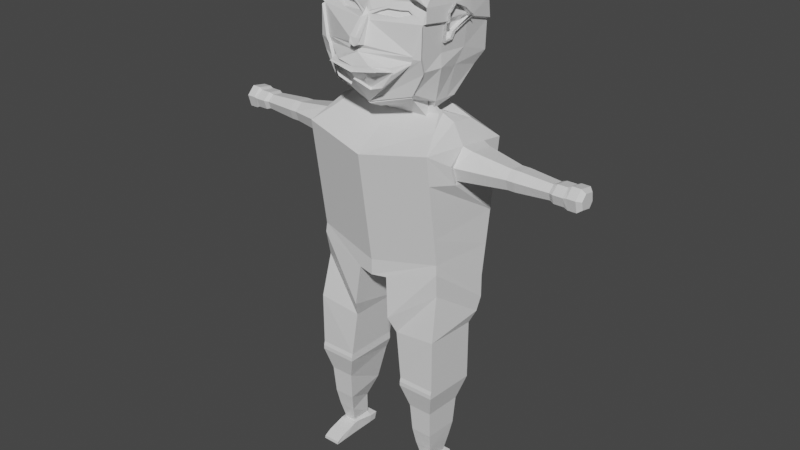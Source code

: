 # Source: basic.blend  (saved by Blender 3.1.7; exported with 4.5.12 LTS)
import bpy
from mathutils import Matrix  # noqa: F401  (used for matrix-valued properties, if any)

bpy.ops.wm.read_factory_settings(use_empty=True)
scene = bpy.context.scene
scene.name = 'Scene'

# ---- collections
col_collection = bpy.data.collections.new('Collection'); scene.collection.children.link(col_collection)

# ---- materials (node trees are filled in below, after node groups)
mat_material = bpy.data.materials.new('Material')
mat_material.alpha_threshold = 0.0
mat_material.use_transparent_shadow = False
mat_material.line_color = (0.0, 0.0, 0.0, 1.0)

# ---- material node trees
mat_material.use_nodes = True; mat_material.node_tree.nodes.clear()
_N = mat_material.node_tree.nodes; _L = mat_material.node_tree.links
n0 = _N.new('ShaderNodeOutputMaterial'); n0.name = 'Material Output'; n0.location = (300, 300)
n1 = _N.new('ShaderNodeBsdfPrincipled'); n1.name = 'Principled BSDF'; n1.location = (10, 300)
n1.distribution = 'GGX'
n1.subsurface_method = 'RANDOM_WALK_SKIN'
n1.inputs[2].default_value = 0.4
n1.inputs[3].default_value = 1.45
n1.inputs[27].default_value = (0.0, 0.0, 0.0, 1.0)
n1.inputs[28].default_value = 1.0
_L.new(n1.outputs[0], n0.inputs[0])
n0.is_active_output = True

# ---- world
world_world = bpy.data.worlds.new('World'); scene.world = world_world
world_world.use_nodes = True; world_world.node_tree.nodes.clear()
_N = world_world.node_tree.nodes; _L = world_world.node_tree.links
n0 = _N.new('ShaderNodeOutputWorld'); n0.name = 'World Output'; n0.location = (300, 300)
n1 = _N.new('ShaderNodeBackground'); n1.name = 'Background'; n1.location = (10, 300)
n1.inputs[0].default_value = (0.05088, 0.05088, 0.05088, 1.0)
_L.new(n1.outputs[0], n0.inputs[0])
n0.is_active_output = True
world_world.color = (0.05088, 0.05088, 0.05088)
world_world.use_sun_shadow = False
world_world.sun_shadow_jitter_overblur = 0.0

# ---- meshes
me_cube = bpy.data.meshes.new('Cube')
me_cube.from_pydata([(3.115, 1.459, 8.725), (3.115, 1.464, 7.782), (2.766, -0.9794, 10.07), (2.795, -1.018, 9.675), (0.0, 1.147, 8.913), (0.0, -1.464, 9.578), (0.0, -1.464, 8.913), (0.0, 1.375, 9.304), (0.6581, -1.38, 8.99), (0.6614, 1.562, 8.01), (0.8218, -1.51, 7.276), (2.717, -0.8791, 8.655), (3.021, 1.322, 7.142), (0.9376, 1.383, 7.276), (1.029, -1.207, 6.567), (2.849, -1.274, 6.803), (2.849, 1.065, 6.67), (0.9891, 1.126, 6.567), (1.286, -1.274, 4.571), (2.849, -1.274, 4.571), (2.849, 1.065, 4.437), (1.246, 1.06, 4.571), (1.286, -1.319, 4.403), (2.849, -1.319, 4.403), (2.849, 1.06, 4.403), (1.246, 1.06, 4.403), (1.286, -1.319, 4.225), (2.849, -1.319, 4.225), (2.849, 1.065, 4.091), (1.246, 1.06, 4.225), (1.598, -1.045, 3.243), (2.608, -1.045, 3.243), (2.608, 0.6623, 3.147), (1.443, 1.06, 3.744), (1.653, -0.9512, 2.053), (2.551, -0.9512, 2.053), (2.552, 0.568, 1.957), (1.829, 0.9281, 2.083), (1.738, -0.8074, 1.318), (2.465, -0.8074, 1.318), (2.465, 0.4207, 1.318), (2.024, 0.4207, 1.318), (1.851, -0.6133, 0.6094), (2.349, -0.6133, 0.6094), (2.349, 0.2265, 0.6094), (1.838, 0.2265, 0.6094), (3.115, 2.272, 14.32), (2.766, -1.647, 14.67), (0.0, 2.895, 14.81), (0.0, -2.132, 14.18), (0.0, 1.535, 10.4), (0.0, 2.072, 11.48), (0.0, 2.239, 12.63), (3.115, 2.059, 12.86), (3.115, 1.856, 11.46), (3.115, 1.653, 10.06), (2.766, -1.473, 13.47), (2.766, -1.306, 12.32), (2.766, -1.139, 11.17), (0.0, -1.958, 12.98), (0.0, -1.791, 11.83), (0.0, -1.624, 10.68), (3.115, -0.4017, 13.25), (3.115, 0.006183, 14.65), (3.115, -0.6887, 14.07), (3.115, 1.287, 14.46), (3.115, 0.9219, 13.04), (3.115, 1.437, 13.59), (3.478, 0.8463, 13.16), (3.064, -0.2779, 13.37), (3.478, 1.156, 14.37), (3.478, 0.07049, 14.52), (3.064, -0.4777, 13.94), (3.478, 1.283, 13.63), (5.105, 0.6857, 13.42), (5.105, -0.005903, 13.53), (5.105, 0.8765, 14.17), (5.105, 0.2072, 14.26), (5.105, -0.1558, 13.96), (5.105, 0.955, 13.71), (5.264, 0.6857, 13.42), (5.264, -0.005895, 13.53), (5.264, 0.8765, 14.17), (5.264, 0.2072, 14.26), (5.264, -0.1558, 13.96), (5.264, 0.955, 13.71), (5.364, 0.6857, 13.42), (5.364, -0.00589, 13.53), (5.364, 0.8765, 14.17), (5.364, 0.2072, 14.26), (5.364, -0.1558, 13.96), (5.364, 0.955, 13.71), (5.423, 0.6857, 13.42), (5.423, -0.005887, 13.53), (5.423, 0.8765, 14.17), (5.423, 0.2072, 14.26), (5.423, -0.1558, 13.96), (5.423, 0.955, 13.71), (6.799, 0.6252, 13.52), (6.799, 0.09562, 13.61), (6.799, 0.7713, 14.09), (6.799, 0.2588, 14.16), (6.799, -0.01917, 13.93), (6.799, 0.8314, 13.74), (6.972, 0.6637, 13.46), (6.972, 0.03113, 13.56), (6.972, 0.8383, 14.14), (6.972, 0.2261, 14.23), (6.972, -0.106, 13.95), (6.972, 0.9101, 13.72), (7.166, 0.6637, 13.46), (7.166, 0.03114, 13.56), (7.166, 0.8383, 14.14), (7.166, 0.2261, 14.23), (7.166, -0.106, 13.95), (7.166, 0.9101, 13.72), (7.252, 0.6637, 13.46), (7.252, 0.03115, 13.56), (7.252, 0.8383, 14.14), (7.252, 0.2261, 14.23), (7.252, -0.106, 13.95), (7.252, 0.9101, 13.72), (2.578, 0.1612, 15.38), (2.325, -0.6614, 15.16), (0.0, 1.771, 15.82), (2.578, 1.212, 15.23), (0.0, -0.8863, 14.93), (2.578, 0.755, 15.3), (2.016, 0.2367, 15.57), (2.016, -0.00111, 15.6), (0.0, 0.5133, 15.53), (2.016, 0.5133, 15.53), (0.0, -0.07319, 15.53), (2.016, 0.3931, 15.54), (1.48, 0.02012, 16.15), (1.599, -0.06582, 15.33), (0.0, 0.1229, 15.3), (1.695, 0.2127, 15.69), (0.0, -0.09227, 15.3), (1.695, 0.159, 15.69), (1.542, -0.09594, 16.19), (1.429, -0.8071, 16.24), (0.0, 0.77, 15.76), (1.671, 0.9993, 16.25), (0.0, -0.7645, 15.78), (1.757, 0.03048, 15.74), (1.968, -0.145, 16.11), (1.754, -1.147, 16.59), (0.0, 0.9409, 16.06), (1.967, 0.9406, 16.06), (0.0, -1.361, 16.06), (1.966, 0.4685, 16.08), (2.324, -0.306, 17.47), (2.235, -1.133, 17.5), (0.0, 1.364, 16.53), (1.993, 2.069, 16.94), (0.0, -2.382, 17.37), (2.169, 0.6985, 17.31), (2.227, -0.2121, 17.97), (2.244, -1.29, 18.05), (0.0, 2.535, 17.41), (2.139, 2.524, 17.4), (0.0, -2.059, 18.02), (2.215, 1.124, 17.87), (2.304, -0.1556, 19.04), (2.247, -1.253, 19.19), (0.0, 2.57, 18.55), (2.147, 2.562, 18.54), (0.23, -2.168, 18.57), (2.29, 1.185, 18.94), (2.089, -0.8302, 19.84), (0.0, -1.429, 19.76), (2.016, 0.2367, 15.57), (1.863, -0.05276, 15.23), (0.0, 0.37, 15.17), (2.016, 0.5133, 15.53), (0.0, -0.112, 15.17), (2.016, 0.3931, 15.54), (0.0, -1.523, 20.1), (0.3275, -1.335, 20.1), (0.9264, -1.152, 20.06), (1.429, -1.19, 20.13), (1.911, -1.314, 20.05), (2.423, -0.1312, 19.11), (2.366, -1.231, 19.25), (0.0, 2.589, 18.62), (2.267, 2.574, 18.62), (0.0, 2.593, 19.25), (2.408, 1.213, 19.01), (2.396, -0.09436, 19.69), (2.36, -1.212, 19.8), (2.305, 2.425, 19.4), (0.0, 1.577, 20.49), (2.39, 1.217, 19.63), (2.24, 0.09407, 20.37), (2.24, -0.6035, 20.39), (2.24, 0.9066, 20.35), (0.0, -0.6189, 20.57), (2.24, 0.5539, 20.36), (0.0, -1.386, 20.25), (0.3585, -1.297, 20.19), (0.8126, -1.144, 20.2), (1.547, -1.168, 20.19), (2.029, -1.292, 20.12), (0.0, -1.541, 19.31), (0.0, -1.998, 18.17), (0.1414, -1.629, 19.08), (0.2393, -1.99, 18.28), (0.1297, -1.635, 19.28), (0.0, -1.838, 19.21), (0.0, -1.547, 19.51), (0.0, -2.254, 18.25), (0.2103, -2.254, 18.35), (0.0, -2.174, 18.54), (0.0, -2.233, 18.31), (0.0, -1.977, 18.23), (0.2087, -1.969, 18.34), (0.1797, -2.233, 18.42), (0.6119, -2.259, 17.41), (1.061, -2.318, 17.56), (0.0, -2.205, 17.14), (0.36, -2.122, 17.12), (0.0, 1.325, 16.53), (0.0, -2.42, 17.37), (0.6119, -2.297, 17.41), (1.061, -2.356, 17.56), (0.0, -2.243, 17.14), (0.36, -2.16, 17.12), (0.1893, -1.551, 19.27), (0.502, -1.409, 19.43), (0.7691, -1.305, 19.52), (1.205, -1.192, 19.5), (1.514, -1.121, 19.53), (1.73, -1.164, 19.43), (1.5, -1.248, 19.35), (1.199, -1.362, 19.25), (0.1893, -1.401, 19.27), (0.502, -1.26, 19.43), (0.7691, -1.155, 19.52), (1.205, -1.042, 19.5), (1.514, -0.9714, 19.53), (1.73, -1.015, 19.43), (1.5, -1.099, 19.35), (1.199, -1.212, 19.25), (0.1953, -1.5, 19.41), (0.7267, -1.288, 19.59), (1.488, -1.081, 19.62), (1.63, -1.018, 19.68), (0.5882, -1.304, 19.66), (1.142, -1.223, 19.25), (0.8427, -1.279, 19.26), (0.9539, -1.181, 19.4), (1.127, -1.129, 19.41), (1.19, -1.174, 19.33), (1.943, -1.394, 18.05), (1.349, -1.748, 17.46), (0.3983, -1.806, 16.72), (0.9764, -1.84, 16.92), (0.3388, -2.226, 17.22), (1.866, -1.357, 17.83), (1.796, -1.251, 16.55), (0.0, -1.465, 16.02), (2.277, -1.237, 17.46), (0.0, -2.309, 17.1), (2.287, -1.394, 18.0), (2.29, -1.357, 19.14), (0.441, -1.91, 16.68), (1.019, -1.944, 16.88), (1.391, -1.852, 17.41), (1.985, -1.497, 18.0), (1.909, -1.461, 17.79), (1.438, -0.8795, 16.13), (0.0, -0.8369, 15.67), (1.763, -1.22, 16.48), (0.0, -1.434, 15.95), (0.0, -2.303, 17.53), (0.7076, -2.254, 17.67), (1.242, -1.806, 17.62), (0.0, -2.285, 17.53), (0.0, -2.364, 17.37), (1.349, -1.731, 17.46), (0.6119, -2.242, 17.41), (1.061, -2.301, 17.56), (0.7076, -2.236, 17.67), (1.242, -1.789, 17.62), (1.741, -0.6133, 0.4731), (2.349, -0.6133, 0.4731), (2.475, 0.2265, 0.4731), (1.723, 0.2265, 0.4731), (1.735, -0.4394, 0.5318), (2.469, -0.4394, 0.5318), (2.423, 0.2678, 0.4197), (1.67, 0.2678, 0.4197), (1.741, -0.6133, 0.04781), (2.475, -0.6133, 0.04781), (2.475, 0.2265, 0.04781), (1.723, 0.2265, 0.04781), (1.741, -0.6133, 0.04781), (2.475, -0.6133, 0.04781), (2.475, 0.2265, 0.04781), (1.723, 0.2265, 0.04781), (1.735, -0.7437, 0.5318), (2.469, -0.7437, 0.5318), (1.741, -0.9177, 0.04781), (2.475, -0.9177, 0.04781), (1.758, -1.463, 0.3102), (2.492, -1.463, 0.3102), (1.741, -1.493, 0.04781), (2.475, -1.493, 0.04781), (2.423, 0.6068, 0.4197), (1.67, 0.6068, 0.4197), (2.475, 0.5655, 0.04781), (1.723, 0.5655, 0.04781), (1.72, -1.84, 0.1795), (2.454, -1.84, 0.1795), (1.741, -1.849, 0.04781), (2.475, -1.849, 0.04781), (1.485, 2.429, 19.4), (1.247, -0.6956, 20.37), (1.058, 1.333, 20.49), (0.0, 0.7693, 20.72), (1.207, 0.4966, 20.66), (2.276, 1.756, 19.82), (1.06, 2.178, 20.08), (0.0, 2.049, 20.08), (2.523, 1.055, 19.13), (2.254, -0.1922, 18.35), (2.394, 0.2344, 19.68), (2.41, -0.1135, 19.39), (2.271, 0.3548, 18.61), (2.256, 0.2354, 18.39), (2.402, 0.7439, 19.45), (2.401, 1.185, 18.94), (2.414, -0.1556, 19.04), (2.533, -0.1312, 19.11), (2.519, 1.213, 19.01), (2.633, 1.055, 19.13), (2.52, -0.1135, 19.39), (2.365, -0.1922, 18.35), (2.381, 0.3548, 18.61), (2.366, 0.2354, 18.39), (2.505, 0.2344, 19.68), (2.512, 0.7439, 19.45), (2.105, 1.185, 18.94), (2.118, -0.1556, 19.04), (2.237, -0.1312, 19.11), (2.223, 1.213, 19.01), (2.337, 1.055, 19.13), (2.224, -0.1135, 19.39), (2.069, -0.1922, 18.35), (2.085, 0.3548, 18.61), (2.07, 0.2354, 18.39), (2.209, 0.2344, 19.68), (2.216, 0.7439, 19.45), (7.393, 0.6637, 13.46), (7.393, 0.03115, 13.56), (7.393, 0.8383, 14.14), (7.393, 0.2261, 14.23), (7.393, -0.106, 13.95), (7.393, 0.9101, 13.72), (7.539, 0.6637, 13.37), (7.539, 0.03115, 13.49), (7.539, 0.8383, 14.21), (7.539, 0.2261, 14.32), (7.539, -0.106, 13.98), (7.539, 0.9101, 13.7), (7.637, 0.6637, 13.37), (7.637, 0.03116, 13.49), (7.637, 0.8383, 14.21), (7.637, 0.2261, 14.32), (7.637, -0.106, 13.98), (7.637, 0.9101, 13.7), (7.898, 0.6637, 13.37), (7.898, 0.03116, 13.49), (7.898, 0.8383, 14.21), (7.898, 0.2261, 14.32), (7.898, -0.106, 13.98), (7.898, 0.9101, 13.7), (8.061, 0.5891, 13.52), (8.061, 0.1562, 13.6), (8.061, 0.7085, 14.09), (8.061, 0.2896, 14.17), (8.061, 0.06236, 13.93), (8.061, 0.7577, 13.74)], [(172, 173), (174, 175), (173, 176), (177, 172), (175, 177), (154, 222)], [(4, 9, 8, 6), (1, 0, 2, 3), (4, 7, 0, 1, 9), (53, 52, 48, 46), (3, 2, 5, 6, 8), (1, 3, 11, 12), (10, 13, 17, 14), (3, 8, 10, 11), (8, 9, 13, 10), (9, 1, 12, 13), (17, 16, 20, 21), (12, 11, 15, 16), (13, 12, 16, 17), (11, 10, 14, 15), (21, 20, 24, 25), (15, 14, 18, 19), (14, 17, 21, 18), (16, 15, 19, 20), (23, 22, 26, 27), (19, 18, 22, 23), (18, 21, 25, 22), (20, 19, 23, 24), (26, 29, 33, 30), (22, 25, 29, 26), (24, 23, 27, 28), (25, 24, 28, 29), (33, 32, 36, 37), (28, 27, 31, 32), (29, 28, 32, 33), (27, 26, 30, 31), (34, 37, 41, 38), (31, 30, 34, 35), (30, 33, 37, 34), (32, 31, 35, 36), (39, 38, 42, 43), (36, 35, 39, 40), (37, 36, 40, 41), (35, 34, 38, 39), (42, 45, 288, 285), (38, 41, 45, 42), (40, 39, 43, 44), (41, 40, 44, 45), (46, 48, 124, 125), (56, 62, 64, 63, 47), (59, 56, 47, 49), (5, 2, 58, 61), (61, 58, 57, 60), (60, 57, 56, 59), (2, 0, 55, 58), (58, 55, 54, 57), (57, 54, 53, 66, 62, 56), (0, 7, 50, 55), (55, 50, 51, 54), (54, 51, 52, 53), (64, 62, 69, 72), (65, 67, 66, 53, 46), (68, 73, 79, 74), (65, 63, 71, 70), (66, 67, 73, 68), (63, 64, 72, 71), (62, 66, 68, 69), (67, 65, 70, 73), (79, 76, 82, 85), (71, 72, 78, 77), (69, 68, 74, 75), (73, 70, 76, 79), (72, 69, 75, 78), (70, 71, 77, 76), (80, 85, 91, 86), (78, 75, 81, 84), (76, 77, 83, 82), (74, 79, 85, 80), (77, 78, 84, 83), (75, 74, 80, 81), (91, 88, 94, 97), (83, 84, 90, 89), (81, 80, 86, 87), (85, 82, 88, 91), (84, 81, 87, 90), (82, 83, 89, 88), (92, 97, 103, 98), (90, 87, 93, 96), (88, 89, 95, 94), (86, 91, 97, 92), (89, 90, 96, 95), (87, 86, 92, 93), (102, 99, 105, 108), (95, 96, 102, 101), (93, 92, 98, 99), (97, 94, 100, 103), (96, 93, 99, 102), (94, 95, 101, 100), (107, 108, 114, 113), (100, 101, 107, 106), (98, 103, 109, 104), (101, 102, 108, 107), (99, 98, 104, 105), (103, 100, 106, 109), (112, 113, 119, 118), (105, 104, 110, 111), (109, 106, 112, 115), (108, 105, 111, 114), (106, 107, 113, 112), (104, 109, 115, 110), (121, 118, 356, 359), (110, 115, 121, 116), (113, 114, 120, 119), (111, 110, 116, 117), (115, 112, 118, 121), (114, 111, 117, 120), (122, 127, 133, 128), (65, 46, 125, 127), (49, 47, 123, 126), (47, 63, 122, 123), (63, 65, 127, 122), (128, 133, 139, 134), (126, 123, 129, 132), (123, 122, 128, 129), (127, 125, 131, 133), (125, 124, 130, 131), (134, 139, 145, 140), (132, 129, 135, 138), (129, 128, 134, 135), (133, 131, 137, 139), (131, 130, 136, 137), (145, 143, 149, 151), (138, 135, 141, 144), (135, 134, 140, 141), (139, 137, 143, 145), (137, 136, 142, 143), (151, 149, 155, 157), (143, 142, 148, 149), (140, 145, 151, 146), (144, 141, 271, 272), (141, 140, 146, 147), (157, 155, 161, 163), (149, 148, 154, 155), (146, 151, 157, 152), (147, 153, 262, 260), (147, 146, 152, 153), (158, 163, 169, 329, 330, 326), (155, 154, 160, 161), (152, 157, 163, 158), (255, 277, 284, 280), (153, 152, 158, 159), (170, 165, 184, 190), (162, 254, 165, 206, 207, 205), (159, 158, 326, 164, 165), (163, 161, 167, 169), (161, 160, 166, 167), (164, 326, 338, 333), (207, 206, 208, 168, 212), (180, 181, 202, 201), (179, 180, 201, 200), (178, 179, 200, 199), (167, 166, 185, 186), (171, 170, 182, 181, 180, 179, 178), (165, 164, 183, 184), (182, 170, 190, 203), (181, 182, 203, 202), (169, 167, 186, 188), (169, 188, 335, 332), (189, 327, 193, 198, 194), (184, 183, 328, 189, 190), (188, 186, 191, 193), (186, 185, 187, 317, 191), (196, 319, 321, 194, 198), (190, 189, 194, 195), (193, 191, 322, 196, 198), (191, 317, 323, 322), (199, 200, 201, 202, 203, 190, 195, 318, 197), (206, 204, 210, 208), (204, 206, 165, 233, 234, 235, 228), (209, 208, 210), (211, 212, 168, 213), (207, 212, 217, 216), (215, 216, 217, 214), (213, 168, 208, 209), (212, 211, 214, 217), (205, 207, 216, 215), (221, 218, 224, 227), (218, 219, 225, 224), (224, 225, 223), (226, 227, 258), (219, 156, 223, 225), (220, 221, 227, 226), (236, 250, 251, 252, 253, 249, 243, 242, 241, 240, 239, 238, 237), (228, 235, 243, 249, 250, 236), (229, 230, 231, 232, 233, 165, 170, 247, 246, 245, 244, 204, 228), (234, 233, 241, 242), (232, 231, 239, 240), (230, 229, 237, 238), (235, 234, 242, 243), (233, 232, 240, 241), (231, 230, 238, 239), (229, 228, 236, 237), (204, 244, 248, 247, 170, 171), (248, 244, 245, 246, 247), (249, 253, 252, 251, 250), (165, 254, 269, 265), (220, 256, 257, 255, 218, 221), (258, 227, 224, 223, 226), (261, 260, 262, 264, 265, 269, 270, 268, 267, 266, 263), (256, 220, 263, 266), (159, 165, 265, 264), (259, 255, 268, 270), (153, 159, 264, 262), (257, 256, 266, 267), (254, 259, 270, 269), (150, 147, 260, 261), (255, 257, 267, 268), (272, 271, 273, 274), (147, 150, 274, 273), (141, 147, 273, 271), (279, 282, 281, 280, 284, 283, 278), (275, 276, 277, 255, 259, 254, 162), (276, 275, 278, 283), (156, 219, 282, 279), (218, 255, 280, 281), (277, 276, 283, 284), (219, 218, 281, 282), (286, 285, 289, 290), (44, 43, 286, 287), (45, 44, 287, 288), (43, 42, 285, 286), (289, 292, 296, 293), (285, 288, 292, 289), (287, 286, 290, 291), (288, 287, 291, 292), (296, 295, 299, 300), (291, 290, 294, 295), (292, 291, 309, 310), (289, 293, 303, 301), (297, 300, 299, 298), (294, 293, 297, 298), (293, 296, 300, 297), (295, 294, 298, 299), (302, 301, 305, 306), (290, 289, 301, 302), (294, 290, 302, 304), (293, 294, 304, 303), (308, 306, 314, 316), (304, 302, 306, 308), (303, 304, 308, 307), (301, 303, 307, 305), (310, 309, 311, 312), (296, 292, 310, 312), (295, 296, 312, 311), (291, 295, 311, 309), (314, 313, 315, 316), (307, 308, 316, 315), (305, 307, 315, 313), (306, 305, 313, 314), (319, 323, 324, 192), (318, 321, 320, 197), (194, 321, 318, 195), (320, 321, 319, 192), (324, 323, 317, 187), (322, 323, 319, 196), (169, 188, 325, 329), (330, 329, 339, 340), (328, 327, 189), (327, 331, 325, 188, 193), (337, 334, 345, 348), (340, 339, 350, 351), (341, 337, 348, 352), (331, 327, 341, 342), (326, 330, 340, 338), (325, 331, 342, 336), (183, 164, 333, 334), (328, 183, 334, 337), (329, 169, 332, 339), (188, 325, 336, 335), (327, 328, 337, 341), (344, 343, 346, 347, 345), (345, 347, 353, 352, 348), (349, 351, 350, 343, 344), (342, 341, 352, 353), (334, 333, 344, 345), (338, 340, 351, 349), (335, 336, 347, 346), (336, 342, 353, 347), (332, 335, 346, 343), (339, 332, 343, 350), (333, 338, 349, 344), (354, 359, 365, 360), (120, 117, 355, 358), (118, 119, 357, 356), (116, 121, 359, 354), (119, 120, 358, 357), (117, 116, 354, 355), (364, 361, 367, 370), (357, 358, 364, 363), (355, 354, 360, 361), (359, 356, 362, 365), (358, 355, 361, 364), (356, 357, 363, 362), (371, 368, 374, 377), (362, 363, 369, 368), (360, 365, 371, 366), (363, 364, 370, 369), (361, 360, 366, 367), (365, 362, 368, 371), (373, 372, 378, 379), (370, 367, 373, 376), (368, 369, 375, 374), (366, 371, 377, 372), (369, 370, 376, 375), (367, 366, 372, 373), (381, 382, 379, 378, 383, 380), (377, 374, 380, 383), (376, 373, 379, 382), (374, 375, 381, 380), (372, 377, 383, 378), (375, 376, 382, 381)])
_uv = me_cube.uv_layers.new(name='UVMap')
_uv.uv.foreach_set('vector', [0.25, 0.5, 0.2822, 0.5, 0.2845, 0.75, 0.25, 0.75, 0.375, 0.5, 0.625, 0.5, 0.625, 0.75, 0.375, 0.75, 0.375, 0.375, 0.625, 0.375, 0.625, 0.5, 0.375, 0.5, 0.375, 0.4072, 0.625, 0.5, 0.625, 0.375, 0.625, 0.375, 0.625, 0.5, 0.375, 0.75, 0.625, 0.75, 0.625, 0.875, 0.375, 0.875, 0.375, 0.8405, 0.375, 0.5, 0.375, 0.75, 0.375, 0.75, 0.375, 0.5, 0.2845, 0.75, 0.2822, 0.5, 0.2822, 0.5, 0.2845, 0.75, 0.375, 0.75, 0.375, 0.8405, 0.375, 0.8405, 0.375, 0.75, 0.2845, 0.75, 0.2822, 0.5, 0.2822, 0.5, 0.2845, 0.75, 0.375, 0.4072, 0.375, 0.5, 0.375, 0.5, 0.375, 0.4072, 0.375, 0.4072, 0.375, 0.5, 0.375, 0.5, 0.375, 0.4072, 0.375, 0.5, 0.375, 0.75, 0.375, 0.75, 0.375, 0.5, 0.375, 0.4072, 0.375, 0.5, 0.375, 0.5, 0.375, 0.4072, 0.375, 0.75, 0.375, 0.8405, 0.375, 0.8405, 0.375, 0.75, 0.375, 0.4072, 0.375, 0.5, 0.375, 0.5, 0.375, 0.4072, 0.375, 0.75, 0.375, 0.8405, 0.375, 0.8405, 0.375, 0.75, 0.2845, 0.75, 0.2822, 0.5, 0.2822, 0.5, 0.2845, 0.75, 0.375, 0.5, 0.375, 0.75, 0.375, 0.75, 0.375, 0.5, 0.375, 0.75, 0.375, 0.8405, 0.375, 0.8405, 0.375, 0.75, 0.375, 0.75, 0.375, 0.8405, 0.375, 0.8405, 0.375, 0.75, 0.2845, 0.75, 0.2822, 0.5, 0.2822, 0.5, 0.2845, 0.75, 0.375, 0.5, 0.375, 0.75, 0.375, 0.75, 0.375, 0.5, 0.2845, 0.75, 0.2822, 0.5, 0.2822, 0.5, 0.2845, 0.75, 0.2845, 0.75, 0.2822, 0.5, 0.2822, 0.5, 0.2845, 0.75, 0.375, 0.5, 0.375, 0.75, 0.375, 0.75, 0.375, 0.5, 0.375, 0.4072, 0.375, 0.5, 0.375, 0.5, 0.375, 0.4072, 0.375, 0.4072, 0.375, 0.5, 0.375, 0.5, 0.375, 0.4072, 0.375, 0.5, 0.375, 0.75, 0.375, 0.75, 0.375, 0.5, 0.375, 0.4072, 0.375, 0.5, 0.375, 0.5, 0.375, 0.4072, 0.375, 0.75, 0.375, 0.8405, 0.375, 0.8405, 0.375, 0.75, 0.2845, 0.75, 0.2822, 0.5, 0.2822, 0.5, 0.2845, 0.75, 0.375, 0.75, 0.375, 0.8405, 0.375, 0.8405, 0.375, 0.75, 0.2845, 0.75, 0.2822, 0.5, 0.2822, 0.5, 0.2845, 0.75, 0.375, 0.5, 0.375, 0.75, 0.375, 0.75, 0.375, 0.5, 0.375, 0.75, 0.375, 0.8405, 0.375, 0.8405, 0.375, 0.75, 0.375, 0.5, 0.375, 0.75, 0.375, 0.75, 0.375, 0.5, 0.375, 0.4072, 0.375, 0.5, 0.375, 0.5, 0.375, 0.4072, 0.375, 0.75, 0.375, 0.8405, 0.375, 0.8405, 0.375, 0.75, 0.2845, 0.75, 0.2822, 0.5, 0.2822, 0.5, 0.2845, 0.75, 0.2845, 0.75, 0.2822, 0.5, 0.2822, 0.5, 0.2845, 0.75, 0.375, 0.5, 0.375, 0.75, 0.375, 0.75, 0.375, 0.5, 0.375, 0.4072, 0.375, 0.5, 0.375, 0.5, 0.375, 0.4072, 0.625, 0.5, 0.625, 0.375, 0.625, 0.375, 0.625, 0.5, 0.625, 0.75, 0.625, 0.6624, 0.625, 0.6785, 0.625, 0.6344, 0.625, 0.75, 0.625, 0.875, 0.625, 0.75, 0.625, 0.75, 0.625, 0.875, 0.625, 0.875, 0.625, 0.75, 0.625, 0.75, 0.625, 0.875, 0.625, 0.875, 0.625, 0.75, 0.625, 0.75, 0.625, 0.875, 0.625, 0.875, 0.625, 0.75, 0.625, 0.75, 0.625, 0.875, 0.625, 0.75, 0.625, 0.5, 0.625, 0.5, 0.625, 0.75, 0.625, 0.75, 0.625, 0.5, 0.625, 0.5, 0.625, 0.75, 0.625, 0.75, 0.625, 0.5, 0.625, 0.5, 0.625, 0.5751, 0.625, 0.6624, 0.625, 0.75, 0.625, 0.5, 0.625, 0.375, 0.625, 0.375, 0.625, 0.5, 0.625, 0.5, 0.625, 0.375, 0.625, 0.375, 0.625, 0.5, 0.625, 0.5, 0.625, 0.375, 0.625, 0.375, 0.625, 0.5, 0.625, 0.6785, 0.625, 0.6624, 0.625, 0.6624, 0.625, 0.6785, 0.625, 0.5584, 0.625, 0.5449, 0.625, 0.5751, 0.625, 0.5, 0.625, 0.5, 0.625, 0.5751, 0.625, 0.5449, 0.625, 0.5449, 0.625, 0.5751, 0.625, 0.5584, 0.625, 0.6344, 0.625, 0.6344, 0.625, 0.5584, 0.625, 0.5751, 0.625, 0.5449, 0.625, 0.5449, 0.625, 0.5751, 0.625, 0.6344, 0.625, 0.6785, 0.625, 0.6785, 0.625, 0.6344, 0.625, 0.6624, 0.625, 0.5751, 0.625, 0.5751, 0.625, 0.6624, 0.625, 0.5449, 0.625, 0.5584, 0.625, 0.5584, 0.625, 0.5449, 0.625, 0.5449, 0.625, 0.5584, 0.625, 0.5584, 0.625, 0.5449, 0.625, 0.6344, 0.625, 0.6785, 0.625, 0.6785, 0.625, 0.6344, 0.625, 0.6624, 0.625, 0.5751, 0.625, 0.5751, 0.625, 0.6624, 0.625, 0.5449, 0.625, 0.5584, 0.625, 0.5584, 0.625, 0.5449, 0.625, 0.6785, 0.625, 0.6624, 0.625, 0.6624, 0.625, 0.6785, 0.625, 0.5584, 0.625, 0.6344, 0.625, 0.6344, 0.625, 0.5584, 0.625, 0.5751, 0.625, 0.5449, 0.625, 0.5449, 0.625, 0.5751, 0.625, 0.6785, 0.625, 0.6624, 0.625, 0.6624, 0.625, 0.6785, 0.625, 0.5584, 0.625, 0.6344, 0.625, 0.6344, 0.625, 0.5584, 0.625, 0.5751, 0.625, 0.5449, 0.625, 0.5449, 0.625, 0.5751, 0.625, 0.6344, 0.625, 0.6785, 0.625, 0.6785, 0.625, 0.6344, 0.625, 0.6624, 0.625, 0.5751, 0.625, 0.5751, 0.625, 0.6624, 0.625, 0.5449, 0.625, 0.5584, 0.625, 0.5584, 0.625, 0.5449, 0.625, 0.6344, 0.625, 0.6785, 0.625, 0.6785, 0.625, 0.6344, 0.625, 0.6624, 0.625, 0.5751, 0.625, 0.5751, 0.625, 0.6624, 0.625, 0.5449, 0.625, 0.5584, 0.625, 0.5584, 0.625, 0.5449, 0.625, 0.6785, 0.625, 0.6624, 0.625, 0.6624, 0.625, 0.6785, 0.625, 0.5584, 0.625, 0.6344, 0.625, 0.6344, 0.625, 0.5584, 0.625, 0.5751, 0.625, 0.5449, 0.625, 0.5449, 0.625, 0.5751, 0.625, 0.6785, 0.625, 0.6624, 0.625, 0.6624, 0.625, 0.6785, 0.625, 0.5584, 0.625, 0.6344, 0.625, 0.6344, 0.625, 0.5584, 0.625, 0.5751, 0.625, 0.5449, 0.625, 0.5449, 0.625, 0.5751, 0.625, 0.6344, 0.625, 0.6785, 0.625, 0.6785, 0.625, 0.6344, 0.625, 0.6624, 0.625, 0.5751, 0.625, 0.5751, 0.625, 0.6624, 0.625, 0.6785, 0.625, 0.6624, 0.625, 0.6624, 0.625, 0.6785, 0.625, 0.6344, 0.625, 0.6785, 0.625, 0.6785, 0.625, 0.6344, 0.625, 0.6624, 0.625, 0.5751, 0.625, 0.5751, 0.625, 0.6624, 0.625, 0.5449, 0.625, 0.5584, 0.625, 0.5584, 0.625, 0.5449, 0.625, 0.6785, 0.625, 0.6624, 0.625, 0.6624, 0.625, 0.6785, 0.625, 0.5584, 0.625, 0.6344, 0.625, 0.6344, 0.625, 0.5584, 0.625, 0.6344, 0.625, 0.6785, 0.625, 0.6785, 0.625, 0.6344, 0.625, 0.5584, 0.625, 0.6344, 0.625, 0.6344, 0.625, 0.5584, 0.625, 0.5751, 0.625, 0.5449, 0.625, 0.5449, 0.625, 0.5751, 0.625, 0.6344, 0.625, 0.6785, 0.625, 0.6785, 0.625, 0.6344, 0.625, 0.6624, 0.625, 0.5751, 0.625, 0.5751, 0.625, 0.6624, 0.625, 0.5449, 0.625, 0.5584, 0.625, 0.5584, 0.625, 0.5449, 0.625, 0.5584, 0.625, 0.6344, 0.625, 0.6344, 0.625, 0.5584, 0.625, 0.6624, 0.625, 0.5751, 0.625, 0.5751, 0.625, 0.6624, 0.625, 0.5449, 0.625, 0.5584, 0.625, 0.5584, 0.625, 0.5449, 0.625, 0.6785, 0.625, 0.6624, 0.625, 0.6624, 0.625, 0.6785, 0.625, 0.5584, 0.625, 0.6344, 0.625, 0.6344, 0.625, 0.5584, 0.625, 0.5751, 0.625, 0.5449, 0.625, 0.5449, 0.625, 0.5751, 0.625, 0.5449, 0.625, 0.5584, 0.625, 0.5584, 0.625, 0.5449, 0.625, 0.5751, 0.625, 0.5449, 0.625, 0.5449, 0.625, 0.5751, 0.625, 0.6344, 0.625, 0.6785, 0.625, 0.6785, 0.625, 0.6344, 0.625, 0.6624, 0.625, 0.5751, 0.625, 0.5751, 0.625, 0.6624, 0.625, 0.5449, 0.625, 0.5584, 0.625, 0.5584, 0.625, 0.5449, 0.625, 0.6785, 0.625, 0.6624, 0.625, 0.6624, 0.625, 0.6785, 0.625, 0.6344, 0.625, 0.5584, 0.625, 0.5584, 0.625, 0.6344, 0.625, 0.5584, 0.625, 0.5, 0.625, 0.5, 0.625, 0.5584, 0.625, 0.875, 0.625, 0.75, 0.625, 0.75, 0.625, 0.875, 0.625, 0.75, 0.625, 0.6344, 0.625, 0.6344, 0.625, 0.75, 0.625, 0.6344, 0.625, 0.5584, 0.625, 0.5584, 0.625, 0.6344, 0.625, 0.6344, 0.625, 0.5584, 0.625, 0.5584, 0.625, 0.6344, 0.625, 0.875, 0.625, 0.75, 0.625, 0.75, 0.625, 0.875, 0.625, 0.75, 0.625, 0.6344, 0.625, 0.6344, 0.625, 0.75, 0.625, 0.5584, 0.625, 0.5, 0.625, 0.5, 0.625, 0.5584, 0.625, 0.5, 0.625, 0.375, 0.625, 0.375, 0.625, 0.5, 0.625, 0.6344, 0.625, 0.5584, 0.625, 0.5584, 0.625, 0.6344, 0.625, 0.875, 0.625, 0.75, 0.625, 0.75, 0.625, 0.875, 0.625, 0.75, 0.625, 0.6344, 0.625, 0.6344, 0.625, 0.75, 0.625, 0.5584, 0.625, 0.5, 0.625, 0.5, 0.625, 0.5584, 0.625, 0.5, 0.625, 0.375, 0.625, 0.375, 0.625, 0.5, 0.625, 0.5584, 0.625, 0.5, 0.625, 0.5, 0.625, 0.5584, 0.625, 0.875, 0.625, 0.75, 0.625, 0.75, 0.625, 0.875, 0.625, 0.75, 0.625, 0.6344, 0.625, 0.6344, 0.625, 0.75, 0.625, 0.5584, 0.625, 0.5, 0.625, 0.5, 0.625, 0.5584, 0.625, 0.5, 0.625, 0.375, 0.625, 0.375, 0.625, 0.5, 0.625, 0.5584, 0.625, 0.5, 0.625, 0.5, 0.625, 0.5584, 0.625, 0.5, 0.625, 0.375, 0.625, 0.375, 0.625, 0.5, 0.625, 0.6344, 0.625, 0.5584, 0.625, 0.5584, 0.625, 0.6344, 0.625, 0.875, 0.625, 0.75, 0.625, 0.75, 0.625, 0.875, 0.625, 0.75, 0.625, 0.6344, 0.625, 0.6344, 0.625, 0.75, 0.625, 0.5584, 0.625, 0.5, 0.625, 0.5, 0.625, 0.5584, 0.625, 0.5, 0.625, 0.375, 0.625, 0.375, 0.625, 0.5, 0.625, 0.6344, 0.625, 0.5584, 0.625, 0.5584, 0.625, 0.6344, 0.625, 0.75, 0.625, 0.75, 0.625, 0.75, 0.625, 0.75, 0.625, 0.75, 0.625, 0.6344, 0.625, 0.6344, 0.625, 0.75, 0.625, 0.6344, 0.625, 0.5584, 0.625, 0.5584, 0.625, 0.6043, 0.625, 0.6104, 0.625, 0.6344, 0.625, 0.5, 0.625, 0.375, 0.625, 0.375, 0.625, 0.5, 0.625, 0.6344, 0.625, 0.5584, 0.625, 0.5584, 0.625, 0.6344, 0.625, 0.7997, 0.625, 0.8064, 0.625, 0.8064, 0.625, 0.7997, 0.625, 0.75, 0.625, 0.6344, 0.625, 0.6344, 0.625, 0.75, 0.625, 0.75, 0.625, 0.75, 0.625, 0.75, 0.625, 0.75, 0.625, 0.875, 0.625, 0.7668, 0.625, 0.75, 0.625, 0.8711, 0.625, 0.861, 0.625, 0.875, 0.625, 0.75, 0.625, 0.6344, 0.625, 0.6344, 0.625, 0.6344, 0.625, 0.75, 0.625, 0.5584, 0.625, 0.5, 0.625, 0.5, 0.625, 0.5584, 0.625, 0.5, 0.625, 0.375, 0.625, 0.375, 0.625, 0.5, 0.625, 0.6344, 0.625, 0.6344, 0.625, 0.6344, 0.625, 0.6344, 0.625, 0.861, 0.625, 0.8711, 0.625, 0.8711, 0.625, 0.8644, 0.625, 0.861, 0.625, 0.8365, 0.625, 0.7924, 0.625, 0.7924, 0.625, 0.8365, 0.625, 0.8562, 0.625, 0.8365, 0.625, 0.8365, 0.625, 0.8562, 0.625, 0.875, 0.625, 0.8562, 0.625, 0.8562, 0.625, 0.875, 0.625, 0.5, 0.625, 0.375, 0.625, 0.375, 0.625, 0.5, 0.625, 0.875, 0.625, 0.75, 0.625, 0.7652, 0.625, 0.7924, 0.625, 0.8365, 0.625, 0.8562, 0.625, 0.875, 0.625, 0.75, 0.625, 0.6344, 0.625, 0.6344, 0.625, 0.75, 0.625, 0.7652, 0.625, 0.75, 0.625, 0.75, 0.625, 0.7652, 0.625, 0.7924, 0.625, 0.7652, 0.625, 0.7652, 0.625, 0.7924, 0.625, 0.5584, 0.625, 0.5, 0.625, 0.5, 0.625, 0.5584, 0.625, 0.5584, 0.625, 0.5584, 0.625, 0.5584, 0.625, 0.5584, 0.625, 0.6344, 0.625, 0.6154, 0.625, 0.5584, 0.625, 0.5584, 0.625, 0.6344, 0.625, 0.75, 0.625, 0.6344, 0.625, 0.6344, 0.625, 0.6344, 0.625, 0.75, 0.625, 0.5584, 0.625, 0.5, 0.625, 0.5, 0.625, 0.5584, 0.625, 0.5, 0.625, 0.375, 0.625, 0.375, 0.625, 0.4556, 0.625, 0.5, 0.625, 0.5, 0.6865, 0.5, 0.6837, 0.61, 0.625, 0.6344, 0.625, 0.5584, 0.625, 0.75, 0.625, 0.6344, 0.625, 0.6344, 0.625, 0.75, 0.625, 0.5584, 0.625, 0.5, 0.625, 0.5, 0.625, 0.5, 0.625, 0.5584, 0.625, 0.5, 0.625, 0.4556, 0.625, 0.4416, 0.625, 0.5, 0.625, 0.875, 0.625, 0.8562, 0.625, 0.8365, 0.625, 0.7924, 0.625, 0.7652, 0.625, 0.75, 0.625, 0.75, 0.625, 0.805, 0.625, 0.875, 0.625, 0.8711, 0.625, 0.875, 0.625, 0.875, 0.625, 0.8711, 0.625, 0.875, 0.625, 0.8711, 0.625, 0.75, 0.625, 0.7762, 0.625, 0.7903, 0.625, 0.8088, 0.625, 0.8662, 0.625, 0.875, 0.625, 0.8711, 0.625, 0.875, 0.625, 0.875, 0.625, 0.861, 0.625, 0.8644, 0.625, 0.875, 0.625, 0.861, 0.625, 0.861, 0.625, 0.861, 0.625, 0.861, 0.625, 0.875, 0.625, 0.861, 0.625, 0.861, 0.625, 0.875, 0.625, 0.875, 0.625, 0.8644, 0.625, 0.8711, 0.625, 0.875, 0.625, 0.861, 0.625, 0.875, 0.625, 0.875, 0.625, 0.861, 0.625, 0.875, 0.625, 0.861, 0.625, 0.861, 0.625, 0.875, 0.625, 0.8552, 0.625, 0.8411, 0.625, 0.8411, 0.625, 0.8552, 0.625, 0.8411, 0.625, 0.8105, 0.625, 0.8105, 0.625, 0.8411, 0.625, 0.8411, 0.625, 0.8105, 0.625, 0.875, 0.625, 0.875, 0.625, 0.8552, 0.625, 0.8562, 0.625, 0.8105, 0.625, 0.875, 0.625, 0.875, 0.625, 0.8105, 0.625, 0.875, 0.625, 0.8552, 0.625, 0.8552, 0.625, 0.875, 0.625, 0.8662, 0.625, 0.8291, 0.625, 0.8213, 0.625, 0.8111, 0.625, 0.8085, 0.625, 0.8121, 0.625, 0.8088, 0.625, 0.7903, 0.625, 0.7762, 0.625, 0.7872, 0.625, 0.8054, 0.625, 0.8309, 0.625, 0.8473, 0.625, 0.8662, 0.625, 0.8088, 0.625, 0.8088, 0.625, 0.8121, 0.625, 0.8291, 0.625, 0.8662, 0.625, 0.8473, 0.625, 0.8309, 0.625, 0.8054, 0.625, 0.7872, 0.625, 0.7762, 0.625, 0.75, 0.625, 0.75, 0.625, 0.7788, 0.625, 0.7877, 0.625, 0.8328, 0.625, 0.8648, 0.625, 0.875, 0.625, 0.8662, 0.625, 0.7903, 0.625, 0.7762, 0.625, 0.7762, 0.625, 0.7903, 0.625, 0.7872, 0.625, 0.8054, 0.625, 0.8054, 0.625, 0.7872, 0.625, 0.8309, 0.625, 0.8473, 0.625, 0.8473, 0.625, 0.8309, 0.625, 0.8088, 0.625, 0.7903, 0.625, 0.7903, 0.625, 0.8088, 0.625, 0.7762, 0.625, 0.7872, 0.625, 0.7872, 0.625, 0.7762, 0.625, 0.8054, 0.625, 0.8309, 0.625, 0.8309, 0.625, 0.8054, 0.625, 0.8473, 0.625, 0.8662, 0.625, 0.8662, 0.625, 0.8473, 0.625, 0.875, 0.625, 0.8648, 0.625, 0.8406, 0.625, 0.7788, 0.625, 0.75, 0.625, 0.875, 0.625, 0.8406, 0.625, 0.8648, 0.625, 0.8328, 0.625, 0.7877, 0.625, 0.7788, 0.625, 0.8121, 0.625, 0.8085, 0.625, 0.8111, 0.625, 0.8213, 0.625, 0.8291, 0.625, 0.75, 0.625, 0.7668, 0.625, 0.7668, 0.625, 0.75, 0.625, 0.875, 0.625, 0.8525, 0.625, 0.8212, 0.625, 0.7997, 0.625, 0.8411, 0.625, 0.8552, 0.625, 0.8562, 0.625, 0.8552, 0.625, 0.8411, 0.625, 0.875, 0.625, 0.875, 0.625, 0.875, 0.625, 0.75, 0.625, 0.75, 0.625, 0.75, 0.625, 0.75, 0.625, 0.7668, 0.625, 0.7698, 0.625, 0.7997, 0.625, 0.8212, 0.625, 0.8525, 0.625, 0.875, 0.625, 0.8525, 0.625, 0.875, 0.625, 0.875, 0.625, 0.8525, 0.625, 0.75, 0.625, 0.75, 0.625, 0.75, 0.625, 0.75, 0.625, 0.7698, 0.625, 0.7997, 0.625, 0.7997, 0.625, 0.7698, 0.625, 0.75, 0.625, 0.75, 0.625, 0.75, 0.625, 0.75, 0.625, 0.8212, 0.625, 0.8525, 0.625, 0.8525, 0.625, 0.8212, 0.625, 0.7668, 0.625, 0.7698, 0.625, 0.7698, 0.625, 0.7668, 0.625, 0.875, 0.625, 0.75, 0.625, 0.75, 0.625, 0.875, 0.625, 0.7997, 0.625, 0.8212, 0.625, 0.8212, 0.625, 0.7997, 0.625, 0.875, 0.625, 0.75, 0.625, 0.75, 0.625, 0.875, 0.625, 0.75, 0.625, 0.875, 0.625, 0.875, 0.625, 0.75, 0.625, 0.75, 0.625, 0.75, 0.625, 0.75, 0.625, 0.75, 0.625, 0.875, 0.625, 0.8105, 0.625, 0.8411, 0.625, 0.7997, 0.625, 0.8064, 0.625, 0.837, 0.625, 0.875, 0.625, 0.875, 0.625, 0.837, 0.625, 0.8064, 0.625, 0.7997, 0.625, 0.7698, 0.625, 0.7668, 0.625, 0.875, 0.625, 0.837, 0.625, 0.875, 0.625, 0.875, 0.625, 0.837, 0.625, 0.875, 0.625, 0.8105, 0.625, 0.8105, 0.625, 0.875, 0.625, 0.8411, 0.625, 0.7997, 0.625, 0.7997, 0.625, 0.8411, 0.625, 0.8064, 0.625, 0.837, 0.625, 0.837, 0.625, 0.8064, 0.625, 0.8105, 0.625, 0.8411, 0.625, 0.8411, 0.625, 0.8105, 0.375, 0.75, 0.375, 0.8405, 0.375, 0.8405, 0.375, 0.75, 0.375, 0.5, 0.375, 0.75, 0.375, 0.75, 0.375, 0.5, 0.375, 0.4072, 0.375, 0.5, 0.375, 0.5, 0.375, 0.4072, 0.375, 0.75, 0.375, 0.8405, 0.375, 0.8405, 0.375, 0.75, 0.2845, 0.75, 0.2822, 0.5, 0.2822, 0.5, 0.2845, 0.75, 0.2845, 0.75, 0.2822, 0.5, 0.2822, 0.5, 0.2845, 0.75, 0.375, 0.5, 0.375, 0.75, 0.375, 0.75, 0.375, 0.5, 0.375, 0.4072, 0.375, 0.5, 0.375, 0.5, 0.375, 0.4072, 0.375, 0.4072, 0.375, 0.5, 0.375, 0.5, 0.375, 0.4072, 0.375, 0.5, 0.375, 0.75, 0.375, 0.75, 0.375, 0.5, 0.375, 0.4072, 0.375, 0.5, 0.375, 0.5, 0.375, 0.4072, 0.2845, 0.75, 0.2845, 0.75, 0.2845, 0.75, 0.2845, 0.75, 0.2845, 0.75, 0.2822, 0.5, 0.375, 0.5, 0.375, 0.75, 0.375, 0.75, 0.375, 0.8405, 0.375, 0.8405, 0.375, 0.75, 0.2845, 0.75, 0.2822, 0.5, 0.2822, 0.5, 0.2845, 0.75, 0.375, 0.5, 0.375, 0.75, 0.375, 0.75, 0.375, 0.5, 0.375, 0.75, 0.375, 0.8405, 0.375, 0.8405, 0.375, 0.75, 0.375, 0.75, 0.375, 0.8405, 0.375, 0.8405, 0.375, 0.75, 0.375, 0.75, 0.375, 0.75, 0.375, 0.75, 0.375, 0.75, 0.375, 0.8405, 0.375, 0.75, 0.375, 0.75, 0.375, 0.8405, 0.375, 0.75, 0.375, 0.75, 0.375, 0.75, 0.375, 0.75, 0.375, 0.75, 0.375, 0.75, 0.375, 0.75, 0.375, 0.75, 0.375, 0.8405, 0.375, 0.75, 0.375, 0.75, 0.375, 0.8405, 0.2845, 0.75, 0.2845, 0.75, 0.2845, 0.75, 0.2845, 0.75, 0.375, 0.4072, 0.375, 0.5, 0.375, 0.5, 0.375, 0.4072, 0.2822, 0.5, 0.2822, 0.5, 0.2822, 0.5, 0.2822, 0.5, 0.375, 0.5, 0.375, 0.4072, 0.375, 0.4072, 0.375, 0.5, 0.375, 0.5, 0.375, 0.5, 0.375, 0.5, 0.375, 0.5, 0.375, 0.75, 0.375, 0.8405, 0.375, 0.8405, 0.375, 0.75, 0.375, 0.8405, 0.375, 0.75, 0.375, 0.75, 0.375, 0.8405, 0.2845, 0.75, 0.2845, 0.75, 0.2845, 0.75, 0.2845, 0.75, 0.375, 0.75, 0.375, 0.8405, 0.375, 0.8405, 0.375, 0.75, 0.625, 0.4385, 0.625, 0.4416, 0.625, 0.375, 0.625, 0.375, 0.68, 0.75, 0.6837, 0.61, 0.75, 0.6076, 0.75, 0.75, 0.625, 0.6344, 0.6837, 0.61, 0.68, 0.75, 0.625, 0.75, 0.75, 0.6076, 0.6837, 0.61, 0.6865, 0.5, 0.75, 0.5, 0.625, 0.375, 0.625, 0.4416, 0.625, 0.4556, 0.625, 0.375, 0.625, 0.5, 0.625, 0.4416, 0.625, 0.4385, 0.625, 0.5, 0.0, 0.0, 0.0, 0.0, 0.0, 0.0, 0.0, 0.0, 0.625, 0.6104, 0.625, 0.6043, 0.625, 0.6043, 0.625, 0.6104, 0.625, 0.6344, 0.625, 0.6154, 0.625, 0.6344, 0.625, 0.6154, 0.625, 0.5855, 0.625, 0.5961, 0.625, 0.5584, 0.625, 0.5584, 0.625, 0.6344, 0.625, 0.6344, 0.625, 0.6344, 0.625, 0.6344, 0.625, 0.6104, 0.625, 0.6043, 0.625, 0.6043, 0.625, 0.6104, 0.625, 0.6154, 0.625, 0.6344, 0.625, 0.6344, 0.625, 0.6154, 0.625, 0.5855, 0.625, 0.6154, 0.625, 0.6154, 0.625, 0.5855, 0.625, 0.6344, 0.625, 0.6104, 0.625, 0.6104, 0.625, 0.6344, 0.625, 0.5961, 0.625, 0.5855, 0.625, 0.5855, 0.625, 0.5961, 0.625, 0.6344, 0.625, 0.6344, 0.625, 0.6344, 0.625, 0.6344, 0.625, 0.6344, 0.625, 0.6344, 0.625, 0.6344, 0.625, 0.6344, 0.625, 0.6043, 0.625, 0.5584, 0.625, 0.5584, 0.625, 0.6043, 0.625, 0.5584, 0.625, 0.5961, 0.625, 0.5961, 0.625, 0.5584, 0.625, 0.6154, 0.625, 0.6344, 0.625, 0.6344, 0.625, 0.6154, 0.625, 0.6344, 0.625, 0.5584, 0.625, 0.5584, 0.625, 0.5961, 0.625, 0.6344, 0.625, 0.6344, 0.625, 0.5961, 0.625, 0.5855, 0.625, 0.6154, 0.625, 0.6344, 0.625, 0.6344, 0.625, 0.6104, 0.625, 0.6043, 0.625, 0.5584, 0.625, 0.6344, 0.625, 0.5855, 0.625, 0.6154, 0.625, 0.6154, 0.625, 0.5855, 0.625, 0.6344, 0.625, 0.6344, 0.625, 0.6344, 0.625, 0.6344, 0.625, 0.6344, 0.625, 0.6104, 0.625, 0.6104, 0.625, 0.6344, 0.625, 0.5584, 0.625, 0.5961, 0.625, 0.5961, 0.625, 0.5584, 0.625, 0.5961, 0.625, 0.5855, 0.625, 0.5855, 0.625, 0.5961, 0.625, 0.5584, 0.625, 0.5584, 0.625, 0.5584, 0.625, 0.5584, 0.625, 0.6043, 0.625, 0.5584, 0.625, 0.5584, 0.625, 0.6043, 0.625, 0.6344, 0.625, 0.6344, 0.625, 0.6344, 0.625, 0.6344, 0.625, 0.5751, 0.625, 0.5449, 0.625, 0.5449, 0.625, 0.5751, 0.625, 0.6785, 0.625, 0.6624, 0.625, 0.6624, 0.625, 0.6785, 0.625, 0.5584, 0.625, 0.6344, 0.625, 0.6344, 0.625, 0.5584, 0.625, 0.5751, 0.625, 0.5449, 0.625, 0.5449, 0.625, 0.5751, 0.625, 0.6344, 0.625, 0.6785, 0.625, 0.6785, 0.625, 0.6344, 0.625, 0.6624, 0.625, 0.5751, 0.625, 0.5751, 0.625, 0.6624, 0.625, 0.6785, 0.625, 0.6624, 0.625, 0.6624, 0.625, 0.6785, 0.625, 0.6344, 0.625, 0.6785, 0.625, 0.6785, 0.625, 0.6344, 0.625, 0.6624, 0.625, 0.5751, 0.625, 0.5751, 0.625, 0.6624, 0.625, 0.5449, 0.625, 0.5584, 0.625, 0.5584, 0.625, 0.5449, 0.625, 0.6785, 0.625, 0.6624, 0.625, 0.6624, 0.625, 0.6785, 0.625, 0.5584, 0.625, 0.6344, 0.625, 0.6344, 0.625, 0.5584, 0.625, 0.5449, 0.625, 0.5584, 0.625, 0.5584, 0.625, 0.5449, 0.625, 0.5584, 0.625, 0.6344, 0.625, 0.6344, 0.625, 0.5584, 0.625, 0.5751, 0.625, 0.5449, 0.625, 0.5449, 0.625, 0.5751, 0.625, 0.6344, 0.625, 0.6785, 0.625, 0.6785, 0.625, 0.6344, 0.625, 0.6624, 0.625, 0.5751, 0.625, 0.5751, 0.625, 0.6624, 0.625, 0.5449, 0.625, 0.5584, 0.625, 0.5584, 0.625, 0.5449, 0.625, 0.6624, 0.625, 0.5751, 0.625, 0.5751, 0.625, 0.6624, 0.625, 0.6785, 0.625, 0.6624, 0.625, 0.6624, 0.625, 0.6785, 0.625, 0.5584, 0.625, 0.6344, 0.625, 0.6344, 0.625, 0.5584, 0.625, 0.5751, 0.625, 0.5449, 0.625, 0.5449, 0.625, 0.5751, 0.625, 0.6344, 0.625, 0.6785, 0.625, 0.6785, 0.625, 0.6344, 0.625, 0.6624, 0.625, 0.5751, 0.625, 0.5751, 0.625, 0.6624, 0.625, 0.6344, 0.625, 0.6785, 0.625, 0.6624, 0.625, 0.5751, 0.625, 0.5449, 0.625, 0.5584, 0.625, 0.5449, 0.625, 0.5584, 0.625, 0.5584, 0.625, 0.5449, 0.625, 0.6785, 0.625, 0.6624, 0.625, 0.6624, 0.625, 0.6785, 0.625, 0.5584, 0.625, 0.6344, 0.625, 0.6344, 0.625, 0.5584, 0.625, 0.5751, 0.625, 0.5449, 0.625, 0.5449, 0.625, 0.5751, 0.625, 0.6344, 0.625, 0.6785, 0.625, 0.6785, 0.625, 0.6344])
me_cube.materials.append(mat_material)
me_cube.use_remesh_preserve_volume = False
me_cube.use_remesh_preserve_attributes = False
me_cube.use_mirror_vertex_groups = False
me_cube.update()

# ---- objects
ob_cube = bpy.data.objects.new('Cube', me_cube)

# ---- transforms, parenting, visibility, modifiers, constraints
ob_cube.location = (0.0, 0.0, 0.0)
ob_cube.lock_rotations_4d = False
ob_cube.empty_display_type = 'ARROWS'
ob_cube.lineart.crease_threshold = 0.0
_m = ob_cube.modifiers.new('Mirror', 'MIRROR')
_m.use_clip = True

# ---- collection membership
col_collection.objects.link(ob_cube)

# ---- scene / render settings (as saved in the file)
scene.frame_start = 1; scene.frame_end = 250; scene.frame_set(1)
scene.render.engine = 'BLENDER_EEVEE_NEXT'
scene.cycles.sampling_pattern = 'TABULATED_SOBOL'
scene.cycles.use_light_tree = False
scene.view_settings.view_transform = 'Filmic'
bpy.context.view_layer.update()

# ---- added for rendering (the .blend has no active camera and no usable light): camera, sun
cam_auto = bpy.data.cameras.new('AutoCamera')
cam_auto.lens = 50.0
cam_auto.sensor_width = 36.0
cam_auto.clip_end = 1000.0
ob_auto_camera = bpy.data.objects.new('AutoCamera', cam_auto)
scene.collection.objects.link(ob_auto_camera)
ob_auto_camera.location = (24.7468, -29.4589, 30.1798)
ob_auto_camera.rotation_euler = (1.09748, -7.21219e-08, 0.694738)
scene.camera = ob_auto_camera
light_auto_sun = bpy.data.lights.new('AutoSun', 'SUN')
light_auto_sun.energy = 3.0
light_auto_sun.angle = 0.0523599
ob_auto_sun = bpy.data.objects.new('AutoSun', light_auto_sun)
scene.collection.objects.link(ob_auto_sun)
ob_auto_sun.rotation_euler = (0.872665, 0.174533, 0.523599)
bpy.context.view_layer.update()
